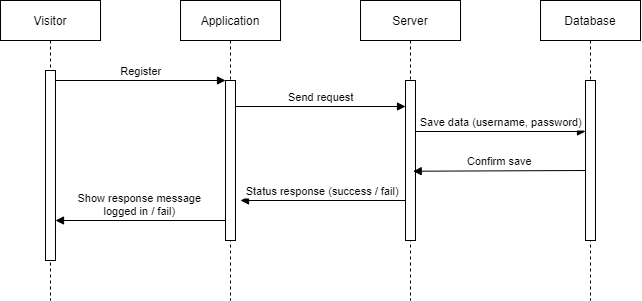

The diagram above was exported from draw.io. Its source (the exported page's mxGraphModel, read from the mxfile embedded in the PNG):
<mxGraphModel dx="1437" dy="349" grid="1" gridSize="10" guides="1" tooltips="1" connect="1" arrows="1" fold="1" page="1" pageScale="1" pageWidth="850" pageHeight="1100" math="0" shadow="0">
  <root>
    <mxCell id="0" />
    <mxCell id="1" parent="0" />
    <mxCell id="3nuBFxr9cyL0pnOWT2aG-1" value="Visitor" style="shape=umlLifeline;perimeter=lifelinePerimeter;container=1;collapsible=0;recursiveResize=0;rounded=0;shadow=0;strokeWidth=1;" parent="1" vertex="1">
      <mxGeometry x="120" y="80" width="100" height="300" as="geometry" />
    </mxCell>
    <mxCell id="3nuBFxr9cyL0pnOWT2aG-2" value="" style="points=[];perimeter=orthogonalPerimeter;rounded=0;shadow=0;strokeWidth=1;" parent="3nuBFxr9cyL0pnOWT2aG-1" vertex="1">
      <mxGeometry x="45" y="70" width="10" height="190" as="geometry" />
    </mxCell>
    <mxCell id="lrdmCVBZ6CBFf0SD9rSL-10" value="Show response message&#10;logged in / fail)" style="verticalAlign=bottom;endArrow=block;shadow=0;strokeWidth=1;" edge="1" parent="3nuBFxr9cyL0pnOWT2aG-1" target="3nuBFxr9cyL0pnOWT2aG-2">
      <mxGeometry relative="1" as="geometry">
        <mxPoint x="225" y="219.99999999999994" as="sourcePoint" />
        <mxPoint x="60" y="219.99999999999994" as="targetPoint" />
      </mxGeometry>
    </mxCell>
    <mxCell id="3nuBFxr9cyL0pnOWT2aG-5" value="Application" style="shape=umlLifeline;perimeter=lifelinePerimeter;container=1;collapsible=0;recursiveResize=0;rounded=0;shadow=0;strokeWidth=1;" parent="1" vertex="1">
      <mxGeometry x="300" y="80" width="100" height="300" as="geometry" />
    </mxCell>
    <mxCell id="3nuBFxr9cyL0pnOWT2aG-6" value="" style="points=[];perimeter=orthogonalPerimeter;rounded=0;shadow=0;strokeWidth=1;" parent="3nuBFxr9cyL0pnOWT2aG-5" vertex="1">
      <mxGeometry x="45" y="80" width="10" height="160" as="geometry" />
    </mxCell>
    <mxCell id="3nuBFxr9cyL0pnOWT2aG-8" value="Register" style="verticalAlign=bottom;endArrow=block;entryX=0;entryY=0;shadow=0;strokeWidth=1;" parent="1" edge="1">
      <mxGeometry relative="1" as="geometry">
        <mxPoint x="175" y="160.0000000000001" as="sourcePoint" />
        <mxPoint x="345" y="160.0000000000001" as="targetPoint" />
      </mxGeometry>
    </mxCell>
    <mxCell id="lrdmCVBZ6CBFf0SD9rSL-1" value="Server" style="shape=umlLifeline;perimeter=lifelinePerimeter;container=1;collapsible=0;recursiveResize=0;rounded=0;shadow=0;strokeWidth=1;" vertex="1" parent="1">
      <mxGeometry x="480" y="80" width="100" height="300" as="geometry" />
    </mxCell>
    <mxCell id="lrdmCVBZ6CBFf0SD9rSL-2" value="" style="points=[];perimeter=orthogonalPerimeter;rounded=0;shadow=0;strokeWidth=1;" vertex="1" parent="lrdmCVBZ6CBFf0SD9rSL-1">
      <mxGeometry x="45" y="80" width="10" height="160" as="geometry" />
    </mxCell>
    <mxCell id="lrdmCVBZ6CBFf0SD9rSL-3" value="Database" style="shape=umlLifeline;perimeter=lifelinePerimeter;container=1;collapsible=0;recursiveResize=0;rounded=0;shadow=0;strokeWidth=1;" vertex="1" parent="1">
      <mxGeometry x="660" y="80" width="100" height="300" as="geometry" />
    </mxCell>
    <mxCell id="lrdmCVBZ6CBFf0SD9rSL-4" value="" style="points=[];perimeter=orthogonalPerimeter;rounded=0;shadow=0;strokeWidth=1;" vertex="1" parent="lrdmCVBZ6CBFf0SD9rSL-3">
      <mxGeometry x="45" y="80" width="10" height="160" as="geometry" />
    </mxCell>
    <mxCell id="lrdmCVBZ6CBFf0SD9rSL-6" value="Send request" style="verticalAlign=bottom;endArrow=block;entryX=0;entryY=0;shadow=0;strokeWidth=1;" edge="1" parent="1">
      <mxGeometry relative="1" as="geometry">
        <mxPoint x="355" y="186.0000000000001" as="sourcePoint" />
        <mxPoint x="525" y="186.0000000000001" as="targetPoint" />
      </mxGeometry>
    </mxCell>
    <mxCell id="lrdmCVBZ6CBFf0SD9rSL-7" value="Save data (username, password)" style="verticalAlign=bottom;endArrow=block;entryX=0;entryY=0;shadow=0;strokeWidth=1;" edge="1" parent="1">
      <mxGeometry relative="1" as="geometry">
        <mxPoint x="535" y="211.0000000000001" as="sourcePoint" />
        <mxPoint x="705" y="211.0000000000001" as="targetPoint" />
      </mxGeometry>
    </mxCell>
    <mxCell id="lrdmCVBZ6CBFf0SD9rSL-8" value="Confirm save" style="verticalAlign=bottom;endArrow=block;entryX=0.767;entryY=0.567;shadow=0;strokeWidth=1;entryDx=0;entryDy=0;entryPerimeter=0;" edge="1" parent="1" target="lrdmCVBZ6CBFf0SD9rSL-2">
      <mxGeometry relative="1" as="geometry">
        <mxPoint x="705" y="250" as="sourcePoint" />
        <mxPoint x="540" y="250" as="targetPoint" />
      </mxGeometry>
    </mxCell>
    <mxCell id="lrdmCVBZ6CBFf0SD9rSL-9" value="Status response (success / fail)" style="verticalAlign=bottom;endArrow=block;shadow=0;strokeWidth=1;" edge="1" parent="1">
      <mxGeometry relative="1" as="geometry">
        <mxPoint x="525" y="280" as="sourcePoint" />
        <mxPoint x="360" y="280" as="targetPoint" />
      </mxGeometry>
    </mxCell>
  </root>
</mxGraphModel>